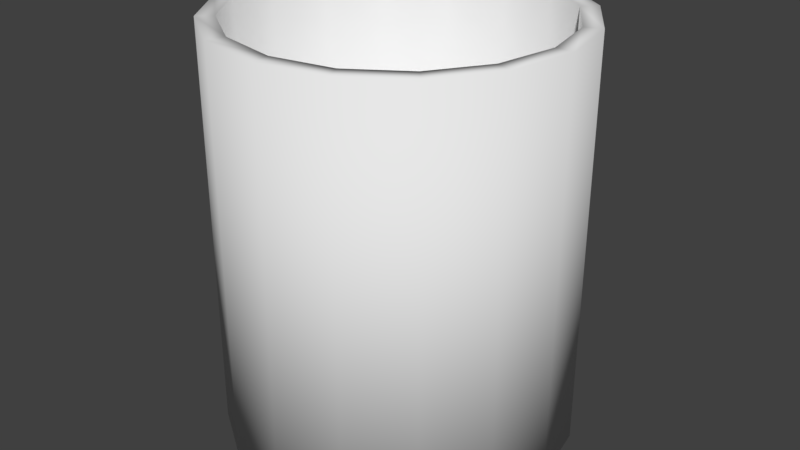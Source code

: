 # Source: Cup.blend  (saved by Blender 2.77.0; exported with 4.5.12 LTS)
import bpy
from mathutils import Matrix  # noqa: F401  (used for matrix-valued properties, if any)

bpy.ops.wm.read_factory_settings(use_empty=True)
scene = bpy.context.scene
scene.name = 'Scene'

# ---- collections
col_collection_1 = bpy.data.collections.new('Collection 1'); scene.collection.children.link(col_collection_1)

# ---- world
world_world = bpy.data.worlds.new('World'); scene.world = world_world
world_world.color = (0.05088, 0.05088, 0.05088)
world_world.use_sun_shadow = False
world_world.sun_shadow_jitter_overblur = 0.0
world_world.cycles.sampling_method = 'MANUAL'

# ---- meshes
me_cylinder = bpy.data.meshes.new('Cylinder')
me_cylinder.from_pydata([(0.0, 1.0, 0.02811), (0.0, 1.0, 2.388), (0.3827, 0.9239, 0.02811), (0.3827, 0.9239, 2.388), (0.7071, 0.7071, 0.02811), (0.7071, 0.7071, 2.388), (0.9239, 0.3827, 0.02811), (0.9239, 0.3827, 2.388), (1.0, -4.371e-08, 0.02811), (1.0, -4.371e-08, 2.388), (0.9239, -0.3827, 0.02811), (0.9239, -0.3827, 2.388), (0.7071, -0.7071, 0.02811), (0.7071, -0.7071, 2.388), (0.3827, -0.9239, 0.02811), (0.3827, -0.9239, 2.388), (1.51e-07, -1.0, 0.02811), (1.51e-07, -1.0, 2.388), (-0.3827, -0.9239, 0.02811), (-0.3827, -0.9239, 2.388), (-0.7071, -0.7071, 0.02811), (-0.7071, -0.7071, 2.388), (-0.9239, -0.3827, 0.02811), (-0.9239, -0.3827, 2.388), (-1.0, 1.192e-08, 0.02811), (-1.0, 1.192e-08, 2.388), (-0.9239, 0.3827, 0.02811), (-0.9239, 0.3827, 2.388), (-0.7071, 0.7071, 0.02811), (-0.7071, 0.7071, 2.388), (-0.3827, 0.9239, 0.02811), (-0.3827, 0.9239, 2.388), (0.3432, 0.8286, 2.388), (3.84e-09, 0.8969, 2.388), (0.6342, 0.6342, 2.388), (0.8286, 0.3432, 2.388), (0.8969, -3.805e-08, 2.388), (0.8286, -0.3432, 2.388), (0.6342, -0.6342, 2.388), (0.3432, -0.8286, 2.388), (1.393e-07, -0.8969, 2.388), (-0.3432, -0.8286, 2.388), (-0.6342, -0.6342, 2.388), (-0.8286, -0.3432, 2.388), (-0.8969, 1.185e-08, 2.388), (-0.8286, 0.3432, 2.388), (-0.6342, 0.6342, 2.388), (-0.3432, 0.8286, 2.388), (0.3432, 0.8286, 0.1588), (-8.337e-08, 0.8969, 0.1588), (0.6342, 0.6342, 0.1588), (0.8286, 0.3432, 0.1588), (0.8969, -3.805e-08, 0.1588), (0.8286, -0.3432, 0.1588), (0.6342, -0.6342, 0.1588), (0.3432, -0.8286, 0.1588), (5.206e-08, -0.8969, 0.1588), (-0.3432, -0.8286, 0.1588), (-0.6342, -0.6342, 0.1588), (-0.8286, -0.3432, 0.1588), (-0.8969, 1.185e-08, 0.1588), (-0.8286, 0.3432, 0.1588), (-0.6342, 0.6342, 0.1588), (-0.3432, 0.8286, 0.1588)], [], [(0, 1, 3, 2), (2, 3, 5, 4), (4, 5, 7, 6), (6, 7, 9, 8), (8, 9, 11, 10), (10, 11, 13, 12), (12, 13, 15, 14), (14, 15, 17, 16), (16, 17, 19, 18), (18, 19, 21, 20), (20, 21, 23, 22), (22, 23, 25, 24), (24, 25, 27, 26), (26, 27, 29, 28), (13, 11, 37, 38), (28, 29, 31, 30), (30, 31, 1, 0), (0, 2, 4, 6, 8, 10, 12, 14, 16, 18, 20, 22, 24, 26, 28, 30), (46, 45, 61, 62), (23, 21, 42, 43), (1, 31, 47, 33), (9, 7, 35, 36), (19, 17, 40, 41), (29, 27, 45, 46), (5, 3, 32, 34), (15, 13, 38, 39), (25, 23, 43, 44), (11, 9, 36, 37), (21, 19, 41, 42), (31, 29, 46, 47), (7, 5, 34, 35), (17, 15, 39, 40), (3, 1, 33, 32), (27, 25, 44, 45), (48, 49, 63, 62, 61, 60, 59, 58, 57, 56, 55, 54, 53, 52, 51, 50), (39, 38, 54, 55), (47, 46, 62, 63), (40, 39, 55, 56), (32, 33, 49, 48), (33, 47, 63, 49), (41, 40, 56, 57), (34, 32, 48, 50), (42, 41, 57, 58), (35, 34, 50, 51), (43, 42, 58, 59), (36, 35, 51, 52), (44, 43, 59, 60), (37, 36, 52, 53), (45, 44, 60, 61), (38, 37, 53, 54)])
me_cylinder.polygons.foreach_set('use_smooth', [True] * 50)
me_cylinder.use_remesh_preserve_volume = False
me_cylinder.use_remesh_preserve_attributes = False
me_cylinder.use_mirror_vertex_groups = False
me_cylinder.update()

# ---- objects
ob_cylinder = bpy.data.objects.new('Cylinder', me_cylinder)

# ---- transforms, parenting, visibility, modifiers, constraints
ob_cylinder.location = (0.0, 0.0, 0.0)
ob_cylinder.lineart.crease_threshold = 0.0

# ---- collection membership
col_collection_1.objects.link(ob_cylinder)

# ---- scene / render settings (as saved in the file)
scene.frame_start = 1; scene.frame_end = 250; scene.frame_set(1)
scene.render.engine = 'BLENDER_EEVEE_NEXT'
scene.render.resolution_percentage = 50
scene.render.dither_intensity = 0.0
scene.cycles.use_denoising = False
scene.cycles.samples = 128
scene.cycles.sampling_pattern = 'TABULATED_SOBOL'
scene.cycles.light_sampling_threshold = 0.0
scene.cycles.use_adaptive_sampling = False
scene.cycles.use_light_tree = False
scene.cycles.blur_glossy = 0.0
scene.cycles.sample_clamp_indirect = 0.0
scene.view_settings.view_transform = 'Standard'
bpy.context.view_layer.update()

# ---- added for rendering (the .blend has no active camera and no usable light): camera, sun
cam_auto = bpy.data.cameras.new('AutoCamera')
cam_auto.lens = 50.0
cam_auto.sensor_width = 36.0
cam_auto.clip_end = 1000.0
ob_auto_camera = bpy.data.objects.new('AutoCamera', cam_auto)
scene.collection.objects.link(ob_auto_camera)
ob_auto_camera.location = (3.40834, -4.09001, 3.93486)
ob_auto_camera.rotation_euler = (1.09748, -7.21219e-08, 0.694738)
scene.camera = ob_auto_camera
light_auto_sun = bpy.data.lights.new('AutoSun', 'SUN')
light_auto_sun.energy = 3.0
light_auto_sun.angle = 0.0523599
ob_auto_sun = bpy.data.objects.new('AutoSun', light_auto_sun)
scene.collection.objects.link(ob_auto_sun)
ob_auto_sun.rotation_euler = (0.872665, 0.174533, 0.523599)
bpy.context.view_layer.update()

